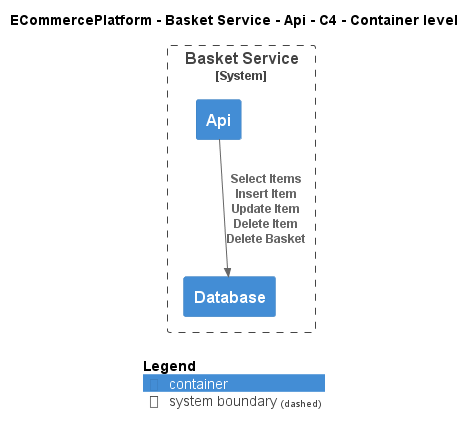

The diagram above was rendered by PlantUML. Its source (embedded in the PNG):
@startuml
!include ..\..\..\..\..\.c4s\C4_Container.puml

AddElementTag("c4interflow:lifecycle:new", $bgColor=green, $fontColor=#ffffff, $borderColor=green, $shadowing="False")
AddElementTag("c4interflow:lifecycle:changed", $bgColor=orange, $fontColor=#ffffff, $borderColor=orange, $shadowing="False")
AddElementTag("c4interflow:lifecycle:removed", $bgColor=red, $fontColor=#ffffff, $borderColor=red, $shadowing="False")

AddRelTag("c4interflow:lifecycle:new", $textColor=green, $lineColor=green)
AddRelTag("c4interflow:lifecycle:changed", $textColor=orange, $lineColor=orange)
AddRelTag("c4interflow:lifecycle:removed", $textColor=red, $lineColor=red)

SHOW_PERSON_PORTRAIT()
LAYOUT_TOP_DOWN()

skinparam linetype polyline

title ECommercePlatform - Basket Service - Api - C4 - Container level


System_Boundary(ECommercePlatform.SoftwareSystems.BasketService, "Basket Service") {
    Container(ECommercePlatform.SoftwareSystems.BasketService.Containers.Api, "Api", "", "")
    Container(ECommercePlatform.SoftwareSystems.BasketService.Containers.Database, "Database", "", "")
}

Rel(ECommercePlatform.SoftwareSystems.BasketService.Containers.Api, ECommercePlatform.SoftwareSystems.BasketService.Containers.Database, "Select Items\nInsert Item\nUpdate Item\nDelete Item\nDelete Basket")


SHOW_LEGEND()
@enduml